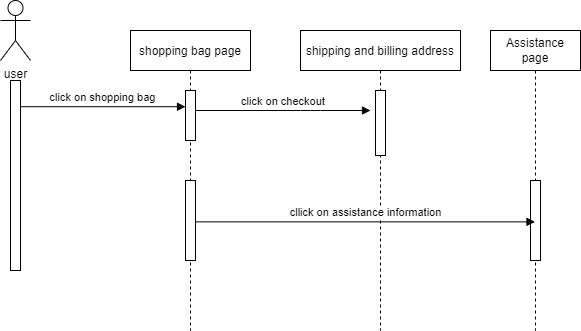

The diagram above was exported from draw.io. Its source (the exported page's mxGraphModel, read from the mxfile embedded in the PNG):
<mxGraphModel dx="1038" dy="617" grid="1" gridSize="10" guides="1" tooltips="1" connect="1" arrows="1" fold="1" page="1" pageScale="1" pageWidth="850" pageHeight="1100" math="0" shadow="0">
  <root>
    <mxCell id="0" />
    <mxCell id="1" parent="0" />
    <mxCell id="3nuBFxr9cyL0pnOWT2aG-1" value="shopping bag page" style="shape=umlLifeline;perimeter=lifelinePerimeter;container=1;collapsible=0;recursiveResize=0;rounded=0;shadow=0;strokeWidth=1;" parent="1" vertex="1">
      <mxGeometry x="190" y="80" width="120" height="300" as="geometry" />
    </mxCell>
    <mxCell id="3nuBFxr9cyL0pnOWT2aG-4" value="" style="points=[];perimeter=orthogonalPerimeter;rounded=0;shadow=0;strokeWidth=1;" parent="3nuBFxr9cyL0pnOWT2aG-1" vertex="1">
      <mxGeometry x="55" y="150" width="10" height="80" as="geometry" />
    </mxCell>
    <mxCell id="3nuBFxr9cyL0pnOWT2aG-5" value="shipping and billing address" style="shape=umlLifeline;perimeter=lifelinePerimeter;container=1;collapsible=0;recursiveResize=0;rounded=0;shadow=0;strokeWidth=1;" parent="1" vertex="1">
      <mxGeometry x="360" y="80" width="160" height="300" as="geometry" />
    </mxCell>
    <mxCell id="3nuBFxr9cyL0pnOWT2aG-6" value="" style="points=[];perimeter=orthogonalPerimeter;rounded=0;shadow=0;strokeWidth=1;" parent="3nuBFxr9cyL0pnOWT2aG-5" vertex="1">
      <mxGeometry x="75" y="60" width="10" height="65" as="geometry" />
    </mxCell>
    <mxCell id="3nuBFxr9cyL0pnOWT2aG-8" value="click on checkout" style="verticalAlign=bottom;endArrow=block;shadow=0;strokeWidth=1;startArrow=none;" parent="1" source="YQ3sTk0Rapf57NXe11JC-6" edge="1">
      <mxGeometry relative="1" as="geometry">
        <mxPoint x="275" y="160" as="sourcePoint" />
        <mxPoint x="430" y="160" as="targetPoint" />
        <Array as="points">
          <mxPoint x="370" y="160" />
        </Array>
      </mxGeometry>
    </mxCell>
    <mxCell id="3nuBFxr9cyL0pnOWT2aG-2" value="" style="points=[];perimeter=orthogonalPerimeter;rounded=0;shadow=0;strokeWidth=1;" parent="1" vertex="1">
      <mxGeometry x="70" y="130" width="10" height="190" as="geometry" />
    </mxCell>
    <mxCell id="YQ3sTk0Rapf57NXe11JC-5" value="user" style="shape=umlActor;verticalLabelPosition=bottom;verticalAlign=top;html=1;" vertex="1" parent="1">
      <mxGeometry x="60" y="50" width="30" height="60" as="geometry" />
    </mxCell>
    <mxCell id="YQ3sTk0Rapf57NXe11JC-6" value="" style="html=1;points=[];perimeter=orthogonalPerimeter;" vertex="1" parent="1">
      <mxGeometry x="245" y="140" width="10" height="50" as="geometry" />
    </mxCell>
    <mxCell id="YQ3sTk0Rapf57NXe11JC-8" value="click on shopping bag" style="html=1;verticalAlign=bottom;endArrow=block;rounded=0;exitX=1.04;exitY=0.138;exitDx=0;exitDy=0;exitPerimeter=0;" edge="1" parent="1" source="3nuBFxr9cyL0pnOWT2aG-2" target="YQ3sTk0Rapf57NXe11JC-6">
      <mxGeometry width="80" relative="1" as="geometry">
        <mxPoint x="280" y="410" as="sourcePoint" />
        <mxPoint x="460" y="490" as="targetPoint" />
        <Array as="points" />
      </mxGeometry>
    </mxCell>
    <mxCell id="YQ3sTk0Rapf57NXe11JC-11" value="Assistance page" style="shape=umlLifeline;perimeter=lifelinePerimeter;whiteSpace=wrap;html=1;container=1;collapsible=0;recursiveResize=0;outlineConnect=0;" vertex="1" parent="1">
      <mxGeometry x="550" y="80" width="90" height="300" as="geometry" />
    </mxCell>
    <mxCell id="YQ3sTk0Rapf57NXe11JC-12" value="" style="html=1;points=[];perimeter=orthogonalPerimeter;" vertex="1" parent="YQ3sTk0Rapf57NXe11JC-11">
      <mxGeometry x="40" y="150" width="10" height="80" as="geometry" />
    </mxCell>
    <mxCell id="YQ3sTk0Rapf57NXe11JC-20" value="cllick on assistance information" style="html=1;verticalAlign=bottom;endArrow=block;rounded=0;exitX=0.98;exitY=0.517;exitDx=0;exitDy=0;exitPerimeter=0;" edge="1" parent="1" source="3nuBFxr9cyL0pnOWT2aG-4" target="YQ3sTk0Rapf57NXe11JC-11">
      <mxGeometry width="80" relative="1" as="geometry">
        <mxPoint x="380" y="300" as="sourcePoint" />
        <mxPoint x="460" y="300" as="targetPoint" />
      </mxGeometry>
    </mxCell>
  </root>
</mxGraphModel>